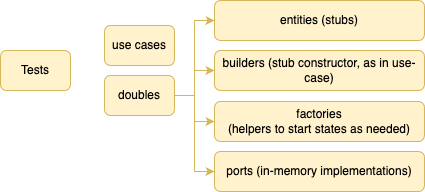

The diagram above was exported from draw.io. Its source (the exported page's mxGraphModel, read from the mxfile embedded in the PNG):
<mxGraphModel dx="1434" dy="795" grid="1" gridSize="10" guides="1" tooltips="1" connect="1" arrows="1" fold="1" page="1" pageScale="1" pageWidth="827" pageHeight="1169" math="0" shadow="0">
  <root>
    <mxCell id="0" />
    <mxCell id="1" parent="0" />
    <mxCell id="2" value="Tests" style="rounded=1;whiteSpace=wrap;html=1;fillColor=#fff2cc;strokeColor=#d6b656;" vertex="1" parent="1">
      <mxGeometry x="306" y="400" width="70" height="40" as="geometry" />
    </mxCell>
    <mxCell id="3" value="use cases" style="rounded=1;whiteSpace=wrap;html=1;fillColor=#fff2cc;strokeColor=#d6b656;" vertex="1" parent="1">
      <mxGeometry x="410" y="375" width="70" height="40" as="geometry" />
    </mxCell>
    <mxCell id="4" style="edgeStyle=orthogonalEdgeStyle;rounded=0;orthogonalLoop=1;jettySize=auto;html=1;entryX=0;entryY=0.5;entryDx=0;entryDy=0;fillColor=#fff2cc;strokeColor=#d6b656;" edge="1" source="8" target="9" parent="1">
      <mxGeometry relative="1" as="geometry" />
    </mxCell>
    <mxCell id="5" style="edgeStyle=orthogonalEdgeStyle;rounded=0;orthogonalLoop=1;jettySize=auto;html=1;entryX=0;entryY=0.5;entryDx=0;entryDy=0;fillColor=#fff2cc;strokeColor=#d6b656;" edge="1" source="8" target="10" parent="1">
      <mxGeometry relative="1" as="geometry" />
    </mxCell>
    <mxCell id="6" style="edgeStyle=orthogonalEdgeStyle;rounded=0;orthogonalLoop=1;jettySize=auto;html=1;fillColor=#fff2cc;strokeColor=#d6b656;" edge="1" source="8" target="11" parent="1">
      <mxGeometry relative="1" as="geometry" />
    </mxCell>
    <mxCell id="7" style="edgeStyle=orthogonalEdgeStyle;rounded=0;orthogonalLoop=1;jettySize=auto;html=1;entryX=0;entryY=0.5;entryDx=0;entryDy=0;fillColor=#fff2cc;strokeColor=#d6b656;" edge="1" source="8" target="12" parent="1">
      <mxGeometry relative="1" as="geometry" />
    </mxCell>
    <mxCell id="8" value="doubles" style="rounded=1;whiteSpace=wrap;html=1;fillColor=#fff2cc;strokeColor=#d6b656;" vertex="1" parent="1">
      <mxGeometry x="410" y="425" width="70" height="40" as="geometry" />
    </mxCell>
    <mxCell id="9" value="builders (stub constructor, as in use-case)" style="rounded=1;whiteSpace=wrap;html=1;fillColor=#fff2cc;strokeColor=#d6b656;" vertex="1" parent="1">
      <mxGeometry x="520" y="400" width="210" height="40" as="geometry" />
    </mxCell>
    <mxCell id="10" value="entities (stubs)" style="rounded=1;whiteSpace=wrap;html=1;fillColor=#fff2cc;strokeColor=#d6b656;" vertex="1" parent="1">
      <mxGeometry x="520" y="350" width="210" height="40" as="geometry" />
    </mxCell>
    <mxCell id="11" value="factories&lt;br&gt;(helpers to start states as needed)" style="rounded=1;whiteSpace=wrap;html=1;fillColor=#fff2cc;strokeColor=#d6b656;" vertex="1" parent="1">
      <mxGeometry x="520" y="451" width="210" height="40" as="geometry" />
    </mxCell>
    <mxCell id="12" value="ports (in-memory implementations)" style="rounded=1;whiteSpace=wrap;html=1;fillColor=#fff2cc;strokeColor=#d6b656;" vertex="1" parent="1">
      <mxGeometry x="520" y="501" width="210" height="40" as="geometry" />
    </mxCell>
  </root>
</mxGraphModel>